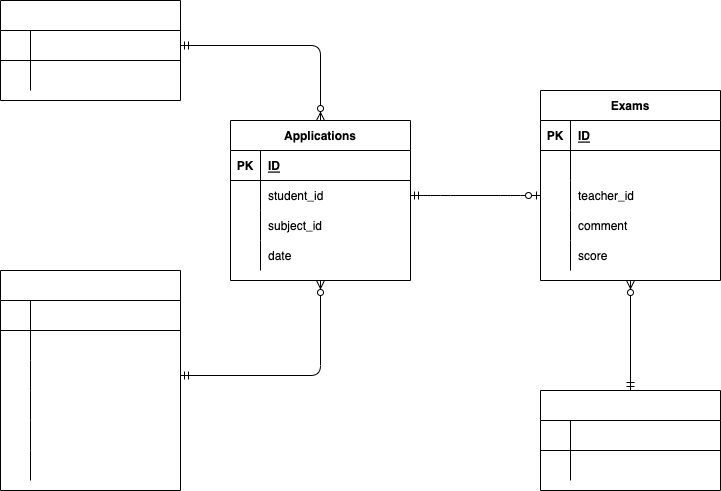

The diagram above was exported from draw.io. Its source (the exported page's mxGraphModel, read from the mxfile embedded in the PNG):
<mxGraphModel dx="919" dy="548" grid="1" gridSize="10" guides="1" tooltips="1" connect="1" arrows="1" fold="1" page="1" pageScale="1" pageWidth="827" pageHeight="1169" math="0" shadow="0">
  <root>
    <mxCell id="0" />
    <mxCell id="1" parent="0" />
    <mxCell id="2" value="Exams" style="shape=table;startSize=30;container=1;collapsible=1;childLayout=tableLayout;fixedRows=1;rowLines=0;fontStyle=1;align=center;resizeLast=1;" parent="1" vertex="1">
      <mxGeometry x="610" y="130" width="180" height="190" as="geometry" />
    </mxCell>
    <mxCell id="3" value="" style="shape=partialRectangle;collapsible=0;dropTarget=0;pointerEvents=0;fillColor=none;top=0;left=0;bottom=1;right=0;points=[[0,0.5],[1,0.5]];portConstraint=eastwest;" parent="2" vertex="1">
      <mxGeometry y="30" width="180" height="30" as="geometry" />
    </mxCell>
    <mxCell id="4" value="PK" style="shape=partialRectangle;connectable=0;fillColor=none;top=0;left=0;bottom=0;right=0;fontStyle=1;overflow=hidden;" parent="3" vertex="1">
      <mxGeometry width="30" height="30" as="geometry">
        <mxRectangle width="30" height="30" as="alternateBounds" />
      </mxGeometry>
    </mxCell>
    <mxCell id="5" value="ID" style="shape=partialRectangle;connectable=0;fillColor=none;top=0;left=0;bottom=0;right=0;align=left;spacingLeft=6;fontStyle=5;overflow=hidden;" parent="3" vertex="1">
      <mxGeometry x="30" width="150" height="30" as="geometry">
        <mxRectangle width="150" height="30" as="alternateBounds" />
      </mxGeometry>
    </mxCell>
    <mxCell id="6" value="" style="shape=partialRectangle;collapsible=0;dropTarget=0;pointerEvents=0;fillColor=none;top=0;left=0;bottom=0;right=0;points=[[0,0.5],[1,0.5]];portConstraint=eastwest;" parent="2" vertex="1">
      <mxGeometry y="60" width="180" height="30" as="geometry" />
    </mxCell>
    <mxCell id="7" value="" style="shape=partialRectangle;connectable=0;fillColor=none;top=0;left=0;bottom=0;right=0;editable=1;overflow=hidden;" parent="6" vertex="1">
      <mxGeometry width="30" height="30" as="geometry">
        <mxRectangle width="30" height="30" as="alternateBounds" />
      </mxGeometry>
    </mxCell>
    <mxCell id="8" value="Application_id" style="shape=partialRectangle;connectable=0;fillColor=none;top=0;left=0;bottom=0;right=0;align=left;spacingLeft=6;overflow=hidden;fontColor=#FFFFFF;" parent="6" vertex="1">
      <mxGeometry x="30" width="150" height="30" as="geometry">
        <mxRectangle width="150" height="30" as="alternateBounds" />
      </mxGeometry>
    </mxCell>
    <mxCell id="69" value="" style="shape=partialRectangle;collapsible=0;dropTarget=0;pointerEvents=0;fillColor=none;top=0;left=0;bottom=0;right=0;points=[[0,0.5],[1,0.5]];portConstraint=eastwest;" parent="2" vertex="1">
      <mxGeometry y="90" width="180" height="30" as="geometry" />
    </mxCell>
    <mxCell id="70" value="" style="shape=partialRectangle;connectable=0;fillColor=none;top=0;left=0;bottom=0;right=0;editable=1;overflow=hidden;" parent="69" vertex="1">
      <mxGeometry width="30" height="30" as="geometry">
        <mxRectangle width="30" height="30" as="alternateBounds" />
      </mxGeometry>
    </mxCell>
    <mxCell id="71" value="teacher_id" style="shape=partialRectangle;connectable=0;fillColor=none;top=0;left=0;bottom=0;right=0;align=left;spacingLeft=6;overflow=hidden;" parent="69" vertex="1">
      <mxGeometry x="30" width="150" height="30" as="geometry">
        <mxRectangle width="150" height="30" as="alternateBounds" />
      </mxGeometry>
    </mxCell>
    <mxCell id="72" value="" style="shape=partialRectangle;collapsible=0;dropTarget=0;pointerEvents=0;fillColor=none;top=0;left=0;bottom=0;right=0;points=[[0,0.5],[1,0.5]];portConstraint=eastwest;" parent="2" vertex="1">
      <mxGeometry y="120" width="180" height="30" as="geometry" />
    </mxCell>
    <mxCell id="73" value="" style="shape=partialRectangle;connectable=0;fillColor=none;top=0;left=0;bottom=0;right=0;editable=1;overflow=hidden;" parent="72" vertex="1">
      <mxGeometry width="30" height="30" as="geometry">
        <mxRectangle width="30" height="30" as="alternateBounds" />
      </mxGeometry>
    </mxCell>
    <mxCell id="74" value="comment" style="shape=partialRectangle;connectable=0;fillColor=none;top=0;left=0;bottom=0;right=0;align=left;spacingLeft=6;overflow=hidden;" parent="72" vertex="1">
      <mxGeometry x="30" width="150" height="30" as="geometry">
        <mxRectangle width="150" height="30" as="alternateBounds" />
      </mxGeometry>
    </mxCell>
    <mxCell id="12" value="" style="shape=partialRectangle;collapsible=0;dropTarget=0;pointerEvents=0;fillColor=none;top=0;left=0;bottom=0;right=0;points=[[0,0.5],[1,0.5]];portConstraint=eastwest;" parent="2" vertex="1">
      <mxGeometry y="150" width="180" height="30" as="geometry" />
    </mxCell>
    <mxCell id="13" value="" style="shape=partialRectangle;connectable=0;fillColor=none;top=0;left=0;bottom=0;right=0;editable=1;overflow=hidden;" parent="12" vertex="1">
      <mxGeometry width="30" height="30" as="geometry">
        <mxRectangle width="30" height="30" as="alternateBounds" />
      </mxGeometry>
    </mxCell>
    <mxCell id="14" value="score" style="shape=partialRectangle;connectable=0;fillColor=none;top=0;left=0;bottom=0;right=0;align=left;spacingLeft=6;overflow=hidden;" parent="12" vertex="1">
      <mxGeometry x="30" width="150" height="30" as="geometry">
        <mxRectangle width="150" height="30" as="alternateBounds" />
      </mxGeometry>
    </mxCell>
    <mxCell id="15" value="Students" style="shape=table;startSize=30;container=1;collapsible=1;childLayout=tableLayout;fixedRows=1;rowLines=0;fontStyle=1;align=center;resizeLast=1;fontColor=#FFFFFF;" parent="1" vertex="1">
      <mxGeometry x="70" y="40" width="180" height="100" as="geometry" />
    </mxCell>
    <mxCell id="16" value="" style="shape=partialRectangle;collapsible=0;dropTarget=0;pointerEvents=0;fillColor=none;top=0;left=0;bottom=1;right=0;points=[[0,0.5],[1,0.5]];portConstraint=eastwest;fontColor=#FFFFFF;" parent="15" vertex="1">
      <mxGeometry y="30" width="180" height="30" as="geometry" />
    </mxCell>
    <mxCell id="17" value="PK" style="shape=partialRectangle;connectable=0;fillColor=none;top=0;left=0;bottom=0;right=0;fontStyle=1;overflow=hidden;fontColor=#FFFFFF;" parent="16" vertex="1">
      <mxGeometry width="30" height="30" as="geometry">
        <mxRectangle width="30" height="30" as="alternateBounds" />
      </mxGeometry>
    </mxCell>
    <mxCell id="18" value="ID" style="shape=partialRectangle;connectable=0;fillColor=none;top=0;left=0;bottom=0;right=0;align=left;spacingLeft=6;fontStyle=5;overflow=hidden;fontColor=#FFFFFF;" parent="16" vertex="1">
      <mxGeometry x="30" width="150" height="30" as="geometry">
        <mxRectangle width="150" height="30" as="alternateBounds" />
      </mxGeometry>
    </mxCell>
    <mxCell id="19" value="" style="shape=partialRectangle;collapsible=0;dropTarget=0;pointerEvents=0;fillColor=none;top=0;left=0;bottom=0;right=0;points=[[0,0.5],[1,0.5]];portConstraint=eastwest;fontColor=#FFFFFF;" parent="15" vertex="1">
      <mxGeometry y="60" width="180" height="30" as="geometry" />
    </mxCell>
    <mxCell id="20" value="" style="shape=partialRectangle;connectable=0;fillColor=none;top=0;left=0;bottom=0;right=0;editable=1;overflow=hidden;fontColor=#FFFFFF;" parent="19" vertex="1">
      <mxGeometry width="30" height="30" as="geometry">
        <mxRectangle width="30" height="30" as="alternateBounds" />
      </mxGeometry>
    </mxCell>
    <mxCell id="21" value="name" style="shape=partialRectangle;connectable=0;fillColor=none;top=0;left=0;bottom=0;right=0;align=left;spacingLeft=6;overflow=hidden;fontColor=#FFFFFF;" parent="19" vertex="1">
      <mxGeometry x="30" width="150" height="30" as="geometry">
        <mxRectangle width="150" height="30" as="alternateBounds" />
      </mxGeometry>
    </mxCell>
    <mxCell id="28" value="Subjects" style="shape=table;startSize=30;container=1;collapsible=1;childLayout=tableLayout;fixedRows=1;rowLines=0;fontStyle=1;align=center;resizeLast=1;fontColor=#FFFFFF;" parent="1" vertex="1">
      <mxGeometry x="70" y="310" width="180" height="220" as="geometry" />
    </mxCell>
    <mxCell id="29" value="" style="shape=partialRectangle;collapsible=0;dropTarget=0;pointerEvents=0;fillColor=none;top=0;left=0;bottom=1;right=0;points=[[0,0.5],[1,0.5]];portConstraint=eastwest;fontColor=#FFFFFF;" parent="28" vertex="1">
      <mxGeometry y="30" width="180" height="30" as="geometry" />
    </mxCell>
    <mxCell id="30" value="PK" style="shape=partialRectangle;connectable=0;fillColor=none;top=0;left=0;bottom=0;right=0;fontStyle=1;overflow=hidden;fontColor=#FFFFFF;" parent="29" vertex="1">
      <mxGeometry width="30" height="30" as="geometry">
        <mxRectangle width="30" height="30" as="alternateBounds" />
      </mxGeometry>
    </mxCell>
    <mxCell id="31" value="ID" style="shape=partialRectangle;connectable=0;fillColor=none;top=0;left=0;bottom=0;right=0;align=left;spacingLeft=6;fontStyle=5;overflow=hidden;fontColor=#FFFFFF;" parent="29" vertex="1">
      <mxGeometry x="30" width="150" height="30" as="geometry">
        <mxRectangle width="150" height="30" as="alternateBounds" />
      </mxGeometry>
    </mxCell>
    <mxCell id="79" value="" style="shape=partialRectangle;collapsible=0;dropTarget=0;pointerEvents=0;fillColor=none;top=0;left=0;bottom=0;right=0;points=[[0,0.5],[1,0.5]];portConstraint=eastwest;fontColor=#FFFFFF;" parent="28" vertex="1">
      <mxGeometry y="60" width="180" height="30" as="geometry" />
    </mxCell>
    <mxCell id="80" value="" style="shape=partialRectangle;connectable=0;fillColor=none;top=0;left=0;bottom=0;right=0;editable=1;overflow=hidden;fontColor=#FFFFFF;" parent="79" vertex="1">
      <mxGeometry width="30" height="30" as="geometry">
        <mxRectangle width="30" height="30" as="alternateBounds" />
      </mxGeometry>
    </mxCell>
    <mxCell id="81" value="japanese" style="shape=partialRectangle;connectable=0;fillColor=none;top=0;left=0;bottom=0;right=0;align=left;spacingLeft=6;overflow=hidden;fontColor=#FFFFFF;" parent="79" vertex="1">
      <mxGeometry x="30" width="150" height="30" as="geometry">
        <mxRectangle width="150" height="30" as="alternateBounds" />
      </mxGeometry>
    </mxCell>
    <mxCell id="82" value="" style="shape=partialRectangle;collapsible=0;dropTarget=0;pointerEvents=0;fillColor=none;top=0;left=0;bottom=0;right=0;points=[[0,0.5],[1,0.5]];portConstraint=eastwest;fontColor=#FFFFFF;" parent="28" vertex="1">
      <mxGeometry y="90" width="180" height="30" as="geometry" />
    </mxCell>
    <mxCell id="83" value="" style="shape=partialRectangle;connectable=0;fillColor=none;top=0;left=0;bottom=0;right=0;editable=1;overflow=hidden;fontColor=#FFFFFF;" parent="82" vertex="1">
      <mxGeometry width="30" height="30" as="geometry">
        <mxRectangle width="30" height="30" as="alternateBounds" />
      </mxGeometry>
    </mxCell>
    <mxCell id="84" value="society" style="shape=partialRectangle;connectable=0;fillColor=none;top=0;left=0;bottom=0;right=0;align=left;spacingLeft=6;overflow=hidden;fontColor=#FFFFFF;" parent="82" vertex="1">
      <mxGeometry x="30" width="150" height="30" as="geometry">
        <mxRectangle width="150" height="30" as="alternateBounds" />
      </mxGeometry>
    </mxCell>
    <mxCell id="85" value="" style="shape=partialRectangle;collapsible=0;dropTarget=0;pointerEvents=0;fillColor=none;top=0;left=0;bottom=0;right=0;points=[[0,0.5],[1,0.5]];portConstraint=eastwest;fontColor=#FFFFFF;" parent="28" vertex="1">
      <mxGeometry y="120" width="180" height="30" as="geometry" />
    </mxCell>
    <mxCell id="86" value="" style="shape=partialRectangle;connectable=0;fillColor=none;top=0;left=0;bottom=0;right=0;editable=1;overflow=hidden;fontColor=#FFFFFF;" parent="85" vertex="1">
      <mxGeometry width="30" height="30" as="geometry">
        <mxRectangle width="30" height="30" as="alternateBounds" />
      </mxGeometry>
    </mxCell>
    <mxCell id="87" value="mathematics" style="shape=partialRectangle;connectable=0;fillColor=none;top=0;left=0;bottom=0;right=0;align=left;spacingLeft=6;overflow=hidden;fontColor=#FFFFFF;" parent="85" vertex="1">
      <mxGeometry x="30" width="150" height="30" as="geometry">
        <mxRectangle width="150" height="30" as="alternateBounds" />
      </mxGeometry>
    </mxCell>
    <mxCell id="88" value="" style="shape=partialRectangle;collapsible=0;dropTarget=0;pointerEvents=0;fillColor=none;top=0;left=0;bottom=0;right=0;points=[[0,0.5],[1,0.5]];portConstraint=eastwest;fontColor=#FFFFFF;" parent="28" vertex="1">
      <mxGeometry y="150" width="180" height="30" as="geometry" />
    </mxCell>
    <mxCell id="89" value="" style="shape=partialRectangle;connectable=0;fillColor=none;top=0;left=0;bottom=0;right=0;editable=1;overflow=hidden;fontColor=#FFFFFF;" parent="88" vertex="1">
      <mxGeometry width="30" height="30" as="geometry">
        <mxRectangle width="30" height="30" as="alternateBounds" />
      </mxGeometry>
    </mxCell>
    <mxCell id="90" value="science" style="shape=partialRectangle;connectable=0;fillColor=none;top=0;left=0;bottom=0;right=0;align=left;spacingLeft=6;overflow=hidden;fontColor=#FFFFFF;" parent="88" vertex="1">
      <mxGeometry x="30" width="150" height="30" as="geometry">
        <mxRectangle width="150" height="30" as="alternateBounds" />
      </mxGeometry>
    </mxCell>
    <mxCell id="32" value="" style="shape=partialRectangle;collapsible=0;dropTarget=0;pointerEvents=0;fillColor=none;top=0;left=0;bottom=0;right=0;points=[[0,0.5],[1,0.5]];portConstraint=eastwest;fontColor=#FFFFFF;" parent="28" vertex="1">
      <mxGeometry y="180" width="180" height="30" as="geometry" />
    </mxCell>
    <mxCell id="33" value="" style="shape=partialRectangle;connectable=0;fillColor=none;top=0;left=0;bottom=0;right=0;editable=1;overflow=hidden;fontColor=#FFFFFF;" parent="32" vertex="1">
      <mxGeometry width="30" height="30" as="geometry">
        <mxRectangle width="30" height="30" as="alternateBounds" />
      </mxGeometry>
    </mxCell>
    <mxCell id="34" value="english" style="shape=partialRectangle;connectable=0;fillColor=none;top=0;left=0;bottom=0;right=0;align=left;spacingLeft=6;overflow=hidden;fontColor=#FFFFFF;" parent="32" vertex="1">
      <mxGeometry x="30" width="150" height="30" as="geometry">
        <mxRectangle width="150" height="30" as="alternateBounds" />
      </mxGeometry>
    </mxCell>
    <mxCell id="41" value="Teachers" style="shape=table;startSize=30;container=1;collapsible=1;childLayout=tableLayout;fixedRows=1;rowLines=0;fontStyle=1;align=center;resizeLast=1;fontColor=#FFFFFF;" parent="1" vertex="1">
      <mxGeometry x="610" y="430" width="180" height="100" as="geometry" />
    </mxCell>
    <mxCell id="42" value="" style="shape=partialRectangle;collapsible=0;dropTarget=0;pointerEvents=0;fillColor=none;top=0;left=0;bottom=1;right=0;points=[[0,0.5],[1,0.5]];portConstraint=eastwest;fontColor=#FFFFFF;" parent="41" vertex="1">
      <mxGeometry y="30" width="180" height="30" as="geometry" />
    </mxCell>
    <mxCell id="43" value="PK" style="shape=partialRectangle;connectable=0;fillColor=none;top=0;left=0;bottom=0;right=0;fontStyle=1;overflow=hidden;fontColor=#FFFFFF;" parent="42" vertex="1">
      <mxGeometry width="30" height="30" as="geometry">
        <mxRectangle width="30" height="30" as="alternateBounds" />
      </mxGeometry>
    </mxCell>
    <mxCell id="44" value="ID" style="shape=partialRectangle;connectable=0;fillColor=none;top=0;left=0;bottom=0;right=0;align=left;spacingLeft=6;fontStyle=5;overflow=hidden;fontColor=#FFFFFF;" parent="42" vertex="1">
      <mxGeometry x="30" width="150" height="30" as="geometry">
        <mxRectangle width="150" height="30" as="alternateBounds" />
      </mxGeometry>
    </mxCell>
    <mxCell id="45" value="" style="shape=partialRectangle;collapsible=0;dropTarget=0;pointerEvents=0;fillColor=none;top=0;left=0;bottom=0;right=0;points=[[0,0.5],[1,0.5]];portConstraint=eastwest;fontColor=#FFFFFF;" parent="41" vertex="1">
      <mxGeometry y="60" width="180" height="30" as="geometry" />
    </mxCell>
    <mxCell id="46" value="" style="shape=partialRectangle;connectable=0;fillColor=none;top=0;left=0;bottom=0;right=0;editable=1;overflow=hidden;fontColor=#FFFFFF;" parent="45" vertex="1">
      <mxGeometry width="30" height="30" as="geometry">
        <mxRectangle width="30" height="30" as="alternateBounds" />
      </mxGeometry>
    </mxCell>
    <mxCell id="47" value="name" style="shape=partialRectangle;connectable=0;fillColor=none;top=0;left=0;bottom=0;right=0;align=left;spacingLeft=6;overflow=hidden;fontColor=#FFFFFF;" parent="45" vertex="1">
      <mxGeometry x="30" width="150" height="30" as="geometry">
        <mxRectangle width="150" height="30" as="alternateBounds" />
      </mxGeometry>
    </mxCell>
    <mxCell id="104" value="Applications" style="shape=table;startSize=30;container=1;collapsible=1;childLayout=tableLayout;fixedRows=1;rowLines=0;fontStyle=1;align=center;resizeLast=1;" vertex="1" parent="1">
      <mxGeometry x="300" y="160" width="180" height="160" as="geometry" />
    </mxCell>
    <mxCell id="105" value="" style="shape=partialRectangle;collapsible=0;dropTarget=0;pointerEvents=0;fillColor=none;top=0;left=0;bottom=1;right=0;points=[[0,0.5],[1,0.5]];portConstraint=eastwest;" vertex="1" parent="104">
      <mxGeometry y="30" width="180" height="30" as="geometry" />
    </mxCell>
    <mxCell id="106" value="PK" style="shape=partialRectangle;connectable=0;fillColor=none;top=0;left=0;bottom=0;right=0;fontStyle=1;overflow=hidden;" vertex="1" parent="105">
      <mxGeometry width="30" height="30" as="geometry">
        <mxRectangle width="30" height="30" as="alternateBounds" />
      </mxGeometry>
    </mxCell>
    <mxCell id="107" value="ID" style="shape=partialRectangle;connectable=0;fillColor=none;top=0;left=0;bottom=0;right=0;align=left;spacingLeft=6;fontStyle=5;overflow=hidden;" vertex="1" parent="105">
      <mxGeometry x="30" width="150" height="30" as="geometry">
        <mxRectangle width="150" height="30" as="alternateBounds" />
      </mxGeometry>
    </mxCell>
    <mxCell id="108" value="" style="shape=partialRectangle;collapsible=0;dropTarget=0;pointerEvents=0;fillColor=none;top=0;left=0;bottom=0;right=0;points=[[0,0.5],[1,0.5]];portConstraint=eastwest;" vertex="1" parent="104">
      <mxGeometry y="60" width="180" height="30" as="geometry" />
    </mxCell>
    <mxCell id="109" value="" style="shape=partialRectangle;connectable=0;fillColor=none;top=0;left=0;bottom=0;right=0;editable=1;overflow=hidden;" vertex="1" parent="108">
      <mxGeometry width="30" height="30" as="geometry">
        <mxRectangle width="30" height="30" as="alternateBounds" />
      </mxGeometry>
    </mxCell>
    <mxCell id="110" value="student_id" style="shape=partialRectangle;connectable=0;fillColor=none;top=0;left=0;bottom=0;right=0;align=left;spacingLeft=6;overflow=hidden;" vertex="1" parent="108">
      <mxGeometry x="30" width="150" height="30" as="geometry">
        <mxRectangle width="150" height="30" as="alternateBounds" />
      </mxGeometry>
    </mxCell>
    <mxCell id="127" value="" style="shape=partialRectangle;collapsible=0;dropTarget=0;pointerEvents=0;fillColor=none;top=0;left=0;bottom=0;right=0;points=[[0,0.5],[1,0.5]];portConstraint=eastwest;" vertex="1" parent="104">
      <mxGeometry y="90" width="180" height="30" as="geometry" />
    </mxCell>
    <mxCell id="128" value="" style="shape=partialRectangle;connectable=0;fillColor=none;top=0;left=0;bottom=0;right=0;editable=1;overflow=hidden;" vertex="1" parent="127">
      <mxGeometry width="30" height="30" as="geometry">
        <mxRectangle width="30" height="30" as="alternateBounds" />
      </mxGeometry>
    </mxCell>
    <mxCell id="129" value="subject_id" style="shape=partialRectangle;connectable=0;fillColor=none;top=0;left=0;bottom=0;right=0;align=left;spacingLeft=6;overflow=hidden;" vertex="1" parent="127">
      <mxGeometry x="30" width="150" height="30" as="geometry">
        <mxRectangle width="150" height="30" as="alternateBounds" />
      </mxGeometry>
    </mxCell>
    <mxCell id="111" value="" style="shape=partialRectangle;collapsible=0;dropTarget=0;pointerEvents=0;fillColor=none;top=0;left=0;bottom=0;right=0;points=[[0,0.5],[1,0.5]];portConstraint=eastwest;" vertex="1" parent="104">
      <mxGeometry y="120" width="180" height="30" as="geometry" />
    </mxCell>
    <mxCell id="112" value="" style="shape=partialRectangle;connectable=0;fillColor=none;top=0;left=0;bottom=0;right=0;editable=1;overflow=hidden;" vertex="1" parent="111">
      <mxGeometry width="30" height="30" as="geometry">
        <mxRectangle width="30" height="30" as="alternateBounds" />
      </mxGeometry>
    </mxCell>
    <mxCell id="113" value="date" style="shape=partialRectangle;connectable=0;fillColor=none;top=0;left=0;bottom=0;right=0;align=left;spacingLeft=6;overflow=hidden;" vertex="1" parent="111">
      <mxGeometry x="30" width="150" height="30" as="geometry">
        <mxRectangle width="150" height="30" as="alternateBounds" />
      </mxGeometry>
    </mxCell>
    <mxCell id="123" value="" style="fontSize=12;html=1;endArrow=ERzeroToMany;startArrow=ERmandOne;entryX=0.5;entryY=1;entryDx=0;entryDy=0;exitX=0.5;exitY=0;exitDx=0;exitDy=0;" edge="1" parent="1" source="41" target="2">
      <mxGeometry width="100" height="100" relative="1" as="geometry">
        <mxPoint x="490" y="410" as="sourcePoint" />
        <mxPoint x="590" y="310" as="targetPoint" />
      </mxGeometry>
    </mxCell>
    <mxCell id="124" value="" style="edgeStyle=orthogonalEdgeStyle;fontSize=12;html=1;endArrow=ERzeroToMany;startArrow=ERmandOne;exitX=1;exitY=0.5;exitDx=0;exitDy=0;entryX=0.5;entryY=0;entryDx=0;entryDy=0;" edge="1" parent="1" source="16" target="104">
      <mxGeometry width="100" height="100" relative="1" as="geometry">
        <mxPoint x="350" y="330" as="sourcePoint" />
        <mxPoint x="450" y="230" as="targetPoint" />
      </mxGeometry>
    </mxCell>
    <mxCell id="125" value="" style="edgeStyle=orthogonalEdgeStyle;fontSize=12;html=1;endArrow=ERzeroToMany;startArrow=ERmandOne;exitX=1;exitY=0.5;exitDx=0;exitDy=0;entryX=0.5;entryY=1;entryDx=0;entryDy=0;" edge="1" parent="1" source="82" target="104">
      <mxGeometry width="100" height="100" relative="1" as="geometry">
        <mxPoint x="350" y="330" as="sourcePoint" />
        <mxPoint x="450" y="230" as="targetPoint" />
      </mxGeometry>
    </mxCell>
    <mxCell id="126" value="" style="edgeStyle=entityRelationEdgeStyle;fontSize=12;html=1;endArrow=ERzeroToOne;startArrow=ERmandOne;entryX=0;entryY=0.5;entryDx=0;entryDy=0;exitX=1;exitY=0.5;exitDx=0;exitDy=0;" edge="1" parent="1" source="108" target="69">
      <mxGeometry width="100" height="100" relative="1" as="geometry">
        <mxPoint x="350" y="330" as="sourcePoint" />
        <mxPoint x="450" y="230" as="targetPoint" />
      </mxGeometry>
    </mxCell>
  </root>
</mxGraphModel>